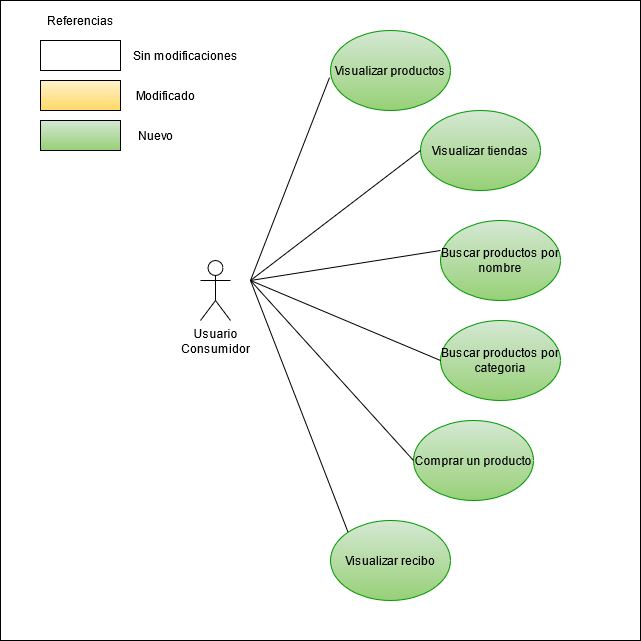

The diagram above was exported from draw.io. Its source (the exported page's mxGraphModel, read from the mxfile embedded in the PNG):
<mxGraphModel dx="1221" dy="664" grid="1" gridSize="10" guides="1" tooltips="1" connect="1" arrows="1" fold="1" page="1" pageScale="1" pageWidth="827" pageHeight="1169" math="0" shadow="0">
  <root>
    <mxCell id="0" />
    <mxCell id="1" parent="0" />
    <mxCell id="WP_BxSpWEAKdG3Nqvbuh-1" value="Usuario&lt;br&gt;&lt;div&gt;Consumidor&lt;/div&gt;&lt;div&gt;&lt;br&gt;&lt;/div&gt;" style="shape=umlActor;verticalLabelPosition=bottom;verticalAlign=top;html=1;outlineConnect=0;" vertex="1" parent="1">
      <mxGeometry x="200" y="260" width="30" height="60" as="geometry" />
    </mxCell>
    <mxCell id="WP_BxSpWEAKdG3Nqvbuh-2" value="Visualizar productos" style="ellipse;whiteSpace=wrap;html=1;gradientColor=#97d077;fillColor=#d5e8d4;strokeColor=#009900;" vertex="1" parent="1">
      <mxGeometry x="330" y="30" width="120" height="80" as="geometry" />
    </mxCell>
    <mxCell id="WP_BxSpWEAKdG3Nqvbuh-3" value="Visualizar tiendas" style="ellipse;whiteSpace=wrap;html=1;gradientColor=#97d077;fillColor=#d5e8d4;strokeColor=#009900;" vertex="1" parent="1">
      <mxGeometry x="420" y="110" width="120" height="80" as="geometry" />
    </mxCell>
    <mxCell id="WP_BxSpWEAKdG3Nqvbuh-4" value="" style="endArrow=none;html=1;entryX=-0.008;entryY=0.588;entryDx=0;entryDy=0;entryPerimeter=0;" edge="1" parent="1" target="WP_BxSpWEAKdG3Nqvbuh-2">
      <mxGeometry width="50" height="50" relative="1" as="geometry">
        <mxPoint x="250" y="280" as="sourcePoint" />
        <mxPoint x="310" y="150" as="targetPoint" />
      </mxGeometry>
    </mxCell>
    <mxCell id="WP_BxSpWEAKdG3Nqvbuh-5" value="Buscar productos por nombre" style="ellipse;whiteSpace=wrap;html=1;gradientColor=#97d077;fillColor=#d5e8d4;strokeColor=#009900;" vertex="1" parent="1">
      <mxGeometry x="440" y="220" width="120" height="80" as="geometry" />
    </mxCell>
    <mxCell id="WP_BxSpWEAKdG3Nqvbuh-6" value="Buscar productos por categoria" style="ellipse;whiteSpace=wrap;html=1;gradientColor=#97d077;fillColor=#d5e8d4;strokeColor=#009900;" vertex="1" parent="1">
      <mxGeometry x="440" y="320" width="120" height="80" as="geometry" />
    </mxCell>
    <mxCell id="WP_BxSpWEAKdG3Nqvbuh-7" value="&lt;div&gt;Comprar un producto&lt;/div&gt;" style="ellipse;whiteSpace=wrap;html=1;gradientColor=#97d077;fillColor=#d5e8d4;strokeColor=#009900;" vertex="1" parent="1">
      <mxGeometry x="413" y="420" width="120" height="80" as="geometry" />
    </mxCell>
    <mxCell id="WP_BxSpWEAKdG3Nqvbuh-8" value="" style="endArrow=none;html=1;entryX=0;entryY=0.5;entryDx=0;entryDy=0;" edge="1" parent="1" target="WP_BxSpWEAKdG3Nqvbuh-3">
      <mxGeometry width="50" height="50" relative="1" as="geometry">
        <mxPoint x="250" y="280" as="sourcePoint" />
        <mxPoint x="440" y="270" as="targetPoint" />
      </mxGeometry>
    </mxCell>
    <mxCell id="WP_BxSpWEAKdG3Nqvbuh-9" value="" style="endArrow=none;html=1;entryX=0;entryY=0.375;entryDx=0;entryDy=0;entryPerimeter=0;" edge="1" parent="1" target="WP_BxSpWEAKdG3Nqvbuh-5">
      <mxGeometry width="50" height="50" relative="1" as="geometry">
        <mxPoint x="250" y="280" as="sourcePoint" />
        <mxPoint x="390" y="200" as="targetPoint" />
      </mxGeometry>
    </mxCell>
    <mxCell id="WP_BxSpWEAKdG3Nqvbuh-10" value="" style="endArrow=none;html=1;entryX=0;entryY=0.5;entryDx=0;entryDy=0;" edge="1" parent="1" target="WP_BxSpWEAKdG3Nqvbuh-6">
      <mxGeometry width="50" height="50" relative="1" as="geometry">
        <mxPoint x="250" y="280" as="sourcePoint" />
        <mxPoint x="390" y="310" as="targetPoint" />
      </mxGeometry>
    </mxCell>
    <mxCell id="WP_BxSpWEAKdG3Nqvbuh-11" value="" style="endArrow=none;html=1;entryX=0;entryY=0.5;entryDx=0;entryDy=0;" edge="1" parent="1" target="WP_BxSpWEAKdG3Nqvbuh-7">
      <mxGeometry width="50" height="50" relative="1" as="geometry">
        <mxPoint x="250" y="280" as="sourcePoint" />
        <mxPoint x="390" y="430" as="targetPoint" />
      </mxGeometry>
    </mxCell>
    <mxCell id="WP_BxSpWEAKdG3Nqvbuh-12" value="" style="rounded=0;whiteSpace=wrap;html=1;" vertex="1" parent="1">
      <mxGeometry x="40" y="40" width="80" height="30" as="geometry" />
    </mxCell>
    <mxCell id="WP_BxSpWEAKdG3Nqvbuh-13" value="" style="rounded=0;whiteSpace=wrap;html=1;fillColor=#fff2cc;gradientColor=#ffd966;" vertex="1" parent="1">
      <mxGeometry x="40" y="80" width="80" height="30" as="geometry" />
    </mxCell>
    <mxCell id="WP_BxSpWEAKdG3Nqvbuh-14" value="" style="rounded=0;whiteSpace=wrap;html=1;fillColor=#d5e8d4;gradientColor=#97d077;" vertex="1" parent="1">
      <mxGeometry x="40" y="120" width="80" height="30" as="geometry" />
    </mxCell>
    <mxCell id="WP_BxSpWEAKdG3Nqvbuh-15" value="&lt;div&gt;Sin modificaciones&lt;/div&gt;" style="text;html=1;align=center;verticalAlign=middle;resizable=0;points=[];autosize=1;strokeColor=none;fillColor=none;" vertex="1" parent="1">
      <mxGeometry x="130" y="45" width="110" height="20" as="geometry" />
    </mxCell>
    <mxCell id="WP_BxSpWEAKdG3Nqvbuh-17" value="&lt;div&gt;Modificado&lt;/div&gt;" style="text;html=1;align=center;verticalAlign=middle;resizable=0;points=[];autosize=1;strokeColor=none;fillColor=none;" vertex="1" parent="1">
      <mxGeometry x="130" y="85" width="70" height="20" as="geometry" />
    </mxCell>
    <mxCell id="WP_BxSpWEAKdG3Nqvbuh-18" value="Nuevo" style="text;html=1;align=center;verticalAlign=middle;resizable=0;points=[];autosize=1;strokeColor=none;fillColor=none;" vertex="1" parent="1">
      <mxGeometry x="130" y="125" width="50" height="20" as="geometry" />
    </mxCell>
    <mxCell id="WP_BxSpWEAKdG3Nqvbuh-19" value="&lt;div&gt;Referencias&lt;/div&gt;" style="text;html=1;align=center;verticalAlign=middle;resizable=0;points=[];autosize=1;strokeColor=none;fillColor=none;" vertex="1" parent="1">
      <mxGeometry x="40" y="10" width="80" height="20" as="geometry" />
    </mxCell>
    <mxCell id="WP_BxSpWEAKdG3Nqvbuh-20" value="Visualizar recibo" style="ellipse;whiteSpace=wrap;html=1;gradientColor=#97d077;fillColor=#d5e8d4;strokeColor=#009900;" vertex="1" parent="1">
      <mxGeometry x="330" y="520" width="120" height="80" as="geometry" />
    </mxCell>
    <mxCell id="WP_BxSpWEAKdG3Nqvbuh-21" value="" style="endArrow=none;html=1;entryX=0;entryY=0;entryDx=0;entryDy=0;" edge="1" parent="1" target="WP_BxSpWEAKdG3Nqvbuh-20">
      <mxGeometry width="50" height="50" relative="1" as="geometry">
        <mxPoint x="250" y="280" as="sourcePoint" />
        <mxPoint x="422.9999999999957" y="470" as="targetPoint" />
      </mxGeometry>
    </mxCell>
    <mxCell id="WP_BxSpWEAKdG3Nqvbuh-22" value="" style="rounded=0;whiteSpace=wrap;html=1;strokeColor=#000000;fillColor=none;" vertex="1" parent="1">
      <mxGeometry width="640" height="640" as="geometry" />
    </mxCell>
  </root>
</mxGraphModel>